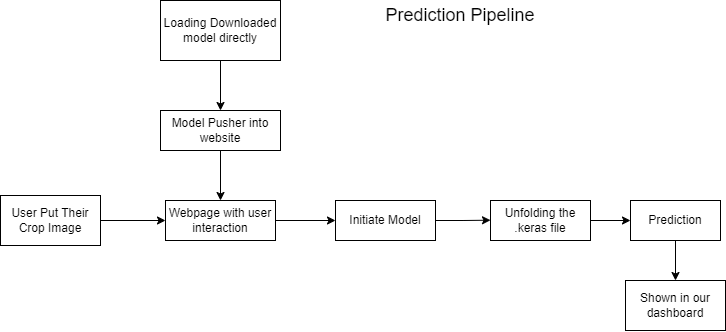

The diagram above was exported from draw.io. Its source (the exported page's mxGraphModel, read from the mxfile embedded in the PNG):
<mxGraphModel dx="1080" dy="454" grid="1" gridSize="10" guides="1" tooltips="1" connect="1" arrows="1" fold="1" page="1" pageScale="1" pageWidth="850" pageHeight="1100" math="0" shadow="0">
  <root>
    <mxCell id="0" />
    <mxCell id="1" parent="0" />
    <mxCell id="yJV3EUJNcSvxnOGbuNJU-110" style="edgeStyle=orthogonalEdgeStyle;rounded=0;orthogonalLoop=1;jettySize=auto;html=1;exitX=0.5;exitY=1;exitDx=0;exitDy=0;" edge="1" parent="1" source="yJV3EUJNcSvxnOGbuNJU-109" target="yJV3EUJNcSvxnOGbuNJU-111">
      <mxGeometry relative="1" as="geometry">
        <mxPoint x="260" y="260" as="targetPoint" />
      </mxGeometry>
    </mxCell>
    <mxCell id="yJV3EUJNcSvxnOGbuNJU-109" value="Loading Downloaded model directly" style="rounded=0;whiteSpace=wrap;html=1;" vertex="1" parent="1">
      <mxGeometry x="200" y="120" width="120" height="60" as="geometry" />
    </mxCell>
    <mxCell id="yJV3EUJNcSvxnOGbuNJU-113" style="edgeStyle=orthogonalEdgeStyle;rounded=0;orthogonalLoop=1;jettySize=auto;html=1;exitX=0.5;exitY=1;exitDx=0;exitDy=0;entryX=0.5;entryY=0;entryDx=0;entryDy=0;" edge="1" parent="1" source="yJV3EUJNcSvxnOGbuNJU-111" target="yJV3EUJNcSvxnOGbuNJU-112">
      <mxGeometry relative="1" as="geometry" />
    </mxCell>
    <mxCell id="yJV3EUJNcSvxnOGbuNJU-111" value="Model Pusher into website" style="rounded=0;whiteSpace=wrap;html=1;" vertex="1" parent="1">
      <mxGeometry x="200" y="230" width="120" height="40" as="geometry" />
    </mxCell>
    <mxCell id="yJV3EUJNcSvxnOGbuNJU-117" style="edgeStyle=orthogonalEdgeStyle;rounded=0;orthogonalLoop=1;jettySize=auto;html=1;exitX=1;exitY=0.5;exitDx=0;exitDy=0;entryX=0;entryY=0.5;entryDx=0;entryDy=0;" edge="1" parent="1" source="yJV3EUJNcSvxnOGbuNJU-112" target="yJV3EUJNcSvxnOGbuNJU-116">
      <mxGeometry relative="1" as="geometry" />
    </mxCell>
    <mxCell id="yJV3EUJNcSvxnOGbuNJU-112" value="Webpage with user interaction" style="rounded=0;whiteSpace=wrap;html=1;" vertex="1" parent="1">
      <mxGeometry x="205" y="320" width="110" height="40" as="geometry" />
    </mxCell>
    <mxCell id="yJV3EUJNcSvxnOGbuNJU-115" style="edgeStyle=orthogonalEdgeStyle;rounded=0;orthogonalLoop=1;jettySize=auto;html=1;exitX=1;exitY=0.5;exitDx=0;exitDy=0;entryX=0;entryY=0.5;entryDx=0;entryDy=0;" edge="1" parent="1" source="yJV3EUJNcSvxnOGbuNJU-114" target="yJV3EUJNcSvxnOGbuNJU-112">
      <mxGeometry relative="1" as="geometry" />
    </mxCell>
    <mxCell id="yJV3EUJNcSvxnOGbuNJU-114" value="User Put Their Crop Image" style="rounded=0;whiteSpace=wrap;html=1;" vertex="1" parent="1">
      <mxGeometry x="40" y="315" width="100" height="50" as="geometry" />
    </mxCell>
    <mxCell id="yJV3EUJNcSvxnOGbuNJU-118" style="edgeStyle=orthogonalEdgeStyle;rounded=0;orthogonalLoop=1;jettySize=auto;html=1;exitX=1;exitY=0.5;exitDx=0;exitDy=0;" edge="1" parent="1" source="yJV3EUJNcSvxnOGbuNJU-116">
      <mxGeometry relative="1" as="geometry">
        <mxPoint x="530" y="339.68421052631584" as="targetPoint" />
      </mxGeometry>
    </mxCell>
    <mxCell id="yJV3EUJNcSvxnOGbuNJU-116" value="Initiate Model" style="rounded=0;whiteSpace=wrap;html=1;" vertex="1" parent="1">
      <mxGeometry x="375" y="320" width="100" height="40" as="geometry" />
    </mxCell>
    <mxCell id="yJV3EUJNcSvxnOGbuNJU-121" style="edgeStyle=orthogonalEdgeStyle;rounded=0;orthogonalLoop=1;jettySize=auto;html=1;exitX=1;exitY=0.5;exitDx=0;exitDy=0;entryX=0;entryY=0.5;entryDx=0;entryDy=0;" edge="1" parent="1" source="yJV3EUJNcSvxnOGbuNJU-119" target="yJV3EUJNcSvxnOGbuNJU-120">
      <mxGeometry relative="1" as="geometry" />
    </mxCell>
    <mxCell id="yJV3EUJNcSvxnOGbuNJU-119" value="Unfolding the .keras file" style="rounded=0;whiteSpace=wrap;html=1;" vertex="1" parent="1">
      <mxGeometry x="530" y="320" width="100" height="40" as="geometry" />
    </mxCell>
    <mxCell id="yJV3EUJNcSvxnOGbuNJU-123" style="edgeStyle=orthogonalEdgeStyle;rounded=0;orthogonalLoop=1;jettySize=auto;html=1;exitX=0.5;exitY=1;exitDx=0;exitDy=0;entryX=0.5;entryY=0;entryDx=0;entryDy=0;" edge="1" parent="1" source="yJV3EUJNcSvxnOGbuNJU-120" target="yJV3EUJNcSvxnOGbuNJU-122">
      <mxGeometry relative="1" as="geometry" />
    </mxCell>
    <mxCell id="yJV3EUJNcSvxnOGbuNJU-120" value="Prediction" style="rounded=0;whiteSpace=wrap;html=1;" vertex="1" parent="1">
      <mxGeometry x="670" y="320" width="90" height="40" as="geometry" />
    </mxCell>
    <mxCell id="yJV3EUJNcSvxnOGbuNJU-122" value="Shown in our dashboard" style="rounded=0;whiteSpace=wrap;html=1;" vertex="1" parent="1">
      <mxGeometry x="665" y="400" width="100" height="50" as="geometry" />
    </mxCell>
    <mxCell id="yJV3EUJNcSvxnOGbuNJU-124" value="&lt;font style=&quot;font-size: 18px;&quot;&gt;Prediction Pipeline&lt;/font&gt;" style="text;html=1;align=center;verticalAlign=middle;whiteSpace=wrap;rounded=0;" vertex="1" parent="1">
      <mxGeometry x="410" y="120" width="180" height="30" as="geometry" />
    </mxCell>
  </root>
</mxGraphModel>